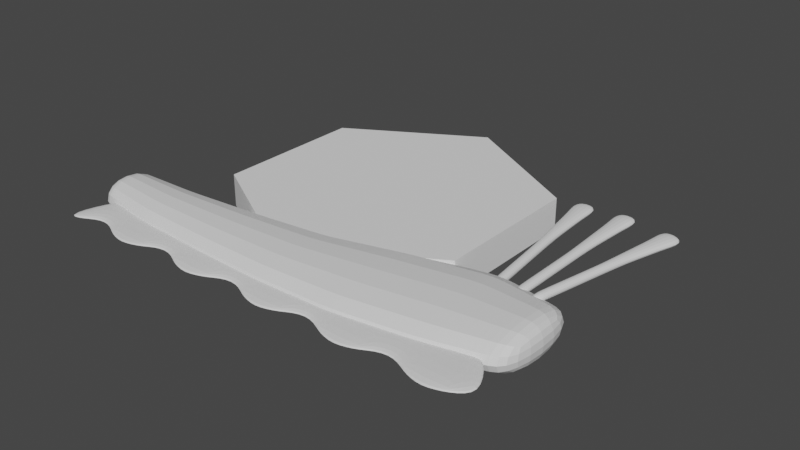 # Source: Snall_Body_Eye.blend  (saved by Blender 3.6.11; exported with 4.5.12 LTS)
import bpy
from mathutils import Matrix  # noqa: F401  (used for matrix-valued properties, if any)

bpy.ops.wm.read_factory_settings(use_empty=True)
scene = bpy.context.scene
scene.name = 'Scene'

# ---- collections
col_collection = bpy.data.collections.new('Collection'); scene.collection.children.link(col_collection)
col_collection_2 = bpy.data.collections.new('Collection 2'); scene.collection.children.link(col_collection_2)

# ---- materials (node trees are filled in below, after node groups)
mat_material = bpy.data.materials.new('Material')
mat_material.alpha_threshold = 0.0
mat_material.use_transparent_shadow = False
mat_material.roughness = 0.5
mat_material.line_color = (0.0, 0.0, 0.0, 1.0)

# ---- material node trees
mat_material.use_nodes = True; mat_material.node_tree.nodes.clear()
_N = mat_material.node_tree.nodes; _L = mat_material.node_tree.links
n0 = _N.new('ShaderNodeOutputMaterial'); n0.name = 'Material Output'; n0.location = (300, 300)
n1 = _N.new('ShaderNodeBsdfPrincipled'); n1.name = 'Principled BSDF'; n1.location = (10, 300)
n1.distribution = 'GGX'
n1.subsurface_method = 'RANDOM_WALK_SKIN'
n1.inputs[3].default_value = 1.45
n1.inputs[27].default_value = (0.0, 0.0, 0.0, 1.0)
n1.inputs[28].default_value = 1.0
_L.new(n1.outputs[0], n0.inputs[0])
n0.is_active_output = True

# ---- world
world_world = bpy.data.worlds.new('World'); scene.world = world_world
world_world.use_nodes = True; world_world.node_tree.nodes.clear()
_N = world_world.node_tree.nodes; _L = world_world.node_tree.links
n0 = _N.new('ShaderNodeOutputWorld'); n0.name = 'World Output'; n0.location = (300, 300)
n1 = _N.new('ShaderNodeBackground'); n1.name = 'Background'; n1.location = (10, 300)
n1.inputs[0].default_value = (0.05088, 0.05088, 0.05088, 1.0)
_L.new(n1.outputs[0], n0.inputs[0])
n0.is_active_output = True
world_world.color = (0.05088, 0.05088, 0.05088)
world_world.use_sun_shadow = False
world_world.sun_shadow_jitter_overblur = 0.0

# ---- meshes
me_plane = bpy.data.meshes.new('Plane')
me_plane.from_pydata([(-0.08282, -1.368, -0.5886), (0.02456, -1.368, -0.5886), (-0.1787, 0.632, -0.5886), (0.1297, 0.632, -0.5886), (-0.1273, 0.382, -0.5886), (-0.1159, 0.132, -0.5886), (-0.1001, -0.118, -0.5886), (-0.08282, -0.368, -0.5886), (-0.08282, -0.618, -0.5886), (-0.08282, -0.868, -0.5886), (-0.08282, -1.118, -0.5886), (0.02456, -1.118, -0.5886), (0.02456, -0.868, -0.5886), (0.02456, -0.618, -0.5886), (0.02456, -0.368, -0.5886), (0.03141, -0.118, -0.5886), (0.05469, 0.132, -0.5886), (0.07066, 0.382, -0.5886), (-0.08282, -1.368, -0.2663), (0.02456, -1.368, -0.2663), (-0.1787, 0.632, -0.2663), (0.1297, 0.632, -0.2663), (-0.1273, 0.382, -0.2663), (-0.1159, 0.132, -0.2663), (-0.1001, -0.118, -0.2663), (-0.08282, -0.368, -0.2663), (-0.08282, -0.618, -0.2663), (-0.08282, -0.868, -0.2663), (-0.08282, -1.118, -0.2663), (0.02456, -1.118, -0.2663), (0.02456, -0.868, -0.2663), (0.02456, -0.618, -0.2663), (0.02456, -0.368, -0.2663), (0.03141, -0.118, -0.2663), (0.05469, 0.132, -0.2663), (0.07066, 0.382, -0.2663)], [], [(4, 2, 3, 17), (0, 10, 11, 1), (10, 9, 12, 11), (9, 8, 13, 12), (8, 7, 14, 13), (7, 6, 15, 14), (6, 5, 16, 15), (5, 4, 17, 16), (22, 35, 21, 20), (18, 19, 29, 28), (28, 29, 30, 27), (27, 30, 31, 26), (26, 31, 32, 25), (25, 32, 33, 24), (24, 33, 34, 23), (23, 34, 35, 22), (13, 14, 32, 31), (6, 7, 25, 24), (10, 0, 18, 28), (14, 15, 33, 32), (7, 8, 26, 25), (0, 1, 19, 18), (15, 16, 34, 33), (8, 9, 27, 26), (17, 3, 21, 35), (16, 17, 35, 34), (9, 10, 28, 27), (3, 2, 20, 21), (1, 11, 29, 19), (2, 4, 22, 20), (11, 12, 30, 29), (4, 5, 23, 22), (12, 13, 31, 30), (5, 6, 24, 23)])
_uv = me_plane.uv_layers.new(name='UVMap')
_uv.uv.foreach_set('vector', [0.0, 0.875, 0.0, 1.0, 1.0, 1.0, 1.0, 0.875, 0.0, 0.0, 0.0, 0.125, 1.0, 0.125, 1.0, 0.0, 0.0, 0.125, 0.0, 0.25, 1.0, 0.25, 1.0, 0.125, 0.0, 0.25, 0.0, 0.375, 1.0, 0.375, 1.0, 0.25, 0.0, 0.375, 0.0, 0.5, 1.0, 0.5, 1.0, 0.375, 0.0, 0.5, 0.0, 0.625, 1.0, 0.625, 1.0, 0.5, 0.0, 0.625, 0.0, 0.75, 1.0, 0.75, 1.0, 0.625, 0.0, 0.75, 0.0, 0.875, 1.0, 0.875, 1.0, 0.75, 0.0, 0.875, 1.0, 0.875, 1.0, 1.0, 0.0, 1.0, 0.0, 0.0, 1.0, 0.0, 1.0, 0.125, 0.0, 0.125, 0.0, 0.125, 1.0, 0.125, 1.0, 0.25, 0.0, 0.25, 0.0, 0.25, 1.0, 0.25, 1.0, 0.375, 0.0, 0.375, 0.0, 0.375, 1.0, 0.375, 1.0, 0.5, 0.0, 0.5, 0.0, 0.5, 1.0, 0.5, 1.0, 0.625, 0.0, 0.625, 0.0, 0.625, 1.0, 0.625, 1.0, 0.75, 0.0, 0.75, 0.0, 0.75, 1.0, 0.75, 1.0, 0.875, 0.0, 0.875, 1.0, 0.375, 1.0, 0.5, 1.0, 0.5, 1.0, 0.375, 0.0, 0.625, 0.0, 0.5, 0.0, 0.5, 0.0, 0.625, 0.0, 0.125, 0.0, 0.0, 0.0, 0.0, 0.0, 0.125, 1.0, 0.5, 1.0, 0.625, 1.0, 0.625, 1.0, 0.5, 0.0, 0.5, 0.0, 0.375, 0.0, 0.375, 0.0, 0.5, 0.0, 0.0, 1.0, 0.0, 1.0, 0.0, 0.0, 0.0, 1.0, 0.625, 1.0, 0.75, 1.0, 0.75, 1.0, 0.625, 0.0, 0.375, 0.0, 0.25, 0.0, 0.25, 0.0, 0.375, 1.0, 0.875, 1.0, 1.0, 1.0, 1.0, 1.0, 0.875, 1.0, 0.75, 1.0, 0.875, 1.0, 0.875, 1.0, 0.75, 0.0, 0.25, 0.0, 0.125, 0.0, 0.125, 0.0, 0.25, 1.0, 1.0, 0.0, 1.0, 0.0, 1.0, 1.0, 1.0, 1.0, 0.0, 1.0, 0.125, 1.0, 0.125, 1.0, 0.0, 0.0, 1.0, 0.0, 0.875, 0.0, 0.875, 0.0, 1.0, 1.0, 0.125, 1.0, 0.25, 1.0, 0.25, 1.0, 0.125, 0.0, 0.875, 0.0, 0.75, 0.0, 0.75, 0.0, 0.875, 1.0, 0.25, 1.0, 0.375, 1.0, 0.375, 1.0, 0.25, 0.0, 0.75, 0.0, 0.625, 0.0, 0.625, 0.0, 0.75])
me_plane.update()
me_plane_005 = bpy.data.meshes.new('Plane.005')
me_plane_005.from_pydata([(-0.08282, -1.368, -0.5886), (0.02456, -1.368, -0.5886), (-0.1787, 0.632, -0.5886), (0.1297, 0.632, -0.5886), (-0.1273, 0.382, -0.5886), (-0.1159, 0.132, -0.5886), (-0.1001, -0.118, -0.5886), (-0.08282, -0.368, -0.5886), (-0.08282, -0.618, -0.5886), (-0.08282, -0.868, -0.5886), (-0.08282, -1.118, -0.5886), (0.02456, -1.118, -0.5886), (0.02456, -0.868, -0.5886), (0.02456, -0.618, -0.5886), (0.02456, -0.368, -0.5886), (0.03141, -0.118, -0.5886), (0.05469, 0.132, -0.5886), (0.07066, 0.382, -0.5886), (-0.08282, -1.368, -0.2663), (0.02456, -1.368, -0.2663), (-0.1787, 0.632, -0.2663), (0.1297, 0.632, -0.2663), (-0.1273, 0.382, -0.2663), (-0.1159, 0.132, -0.2663), (-0.1001, -0.118, -0.2663), (-0.08282, -0.368, -0.2663), (-0.08282, -0.618, -0.2663), (-0.08282, -0.868, -0.2663), (-0.08282, -1.118, -0.2663), (0.02456, -1.118, -0.2663), (0.02456, -0.868, -0.2663), (0.02456, -0.618, -0.2663), (0.02456, -0.368, -0.2663), (0.03141, -0.118, -0.2663), (0.05469, 0.132, -0.2663), (0.07066, 0.382, -0.2663)], [], [(4, 2, 3, 17), (0, 10, 11, 1), (10, 9, 12, 11), (9, 8, 13, 12), (8, 7, 14, 13), (7, 6, 15, 14), (6, 5, 16, 15), (5, 4, 17, 16), (22, 35, 21, 20), (18, 19, 29, 28), (28, 29, 30, 27), (27, 30, 31, 26), (26, 31, 32, 25), (25, 32, 33, 24), (24, 33, 34, 23), (23, 34, 35, 22), (13, 14, 32, 31), (6, 7, 25, 24), (10, 0, 18, 28), (14, 15, 33, 32), (7, 8, 26, 25), (0, 1, 19, 18), (15, 16, 34, 33), (8, 9, 27, 26), (17, 3, 21, 35), (16, 17, 35, 34), (9, 10, 28, 27), (3, 2, 20, 21), (1, 11, 29, 19), (2, 4, 22, 20), (11, 12, 30, 29), (4, 5, 23, 22), (12, 13, 31, 30), (5, 6, 24, 23)])
_uv = me_plane_005.uv_layers.new(name='UVMap')
_uv.uv.foreach_set('vector', [0.0, 0.875, 0.0, 1.0, 1.0, 1.0, 1.0, 0.875, 0.0, 0.0, 0.0, 0.125, 1.0, 0.125, 1.0, 0.0, 0.0, 0.125, 0.0, 0.25, 1.0, 0.25, 1.0, 0.125, 0.0, 0.25, 0.0, 0.375, 1.0, 0.375, 1.0, 0.25, 0.0, 0.375, 0.0, 0.5, 1.0, 0.5, 1.0, 0.375, 0.0, 0.5, 0.0, 0.625, 1.0, 0.625, 1.0, 0.5, 0.0, 0.625, 0.0, 0.75, 1.0, 0.75, 1.0, 0.625, 0.0, 0.75, 0.0, 0.875, 1.0, 0.875, 1.0, 0.75, 0.0, 0.875, 1.0, 0.875, 1.0, 1.0, 0.0, 1.0, 0.0, 0.0, 1.0, 0.0, 1.0, 0.125, 0.0, 0.125, 0.0, 0.125, 1.0, 0.125, 1.0, 0.25, 0.0, 0.25, 0.0, 0.25, 1.0, 0.25, 1.0, 0.375, 0.0, 0.375, 0.0, 0.375, 1.0, 0.375, 1.0, 0.5, 0.0, 0.5, 0.0, 0.5, 1.0, 0.5, 1.0, 0.625, 0.0, 0.625, 0.0, 0.625, 1.0, 0.625, 1.0, 0.75, 0.0, 0.75, 0.0, 0.75, 1.0, 0.75, 1.0, 0.875, 0.0, 0.875, 1.0, 0.375, 1.0, 0.5, 1.0, 0.5, 1.0, 0.375, 0.0, 0.625, 0.0, 0.5, 0.0, 0.5, 0.0, 0.625, 0.0, 0.125, 0.0, 0.0, 0.0, 0.0, 0.0, 0.125, 1.0, 0.5, 1.0, 0.625, 1.0, 0.625, 1.0, 0.5, 0.0, 0.5, 0.0, 0.375, 0.0, 0.375, 0.0, 0.5, 0.0, 0.0, 1.0, 0.0, 1.0, 0.0, 0.0, 0.0, 1.0, 0.625, 1.0, 0.75, 1.0, 0.75, 1.0, 0.625, 0.0, 0.375, 0.0, 0.25, 0.0, 0.25, 0.0, 0.375, 1.0, 0.875, 1.0, 1.0, 1.0, 1.0, 1.0, 0.875, 1.0, 0.75, 1.0, 0.875, 1.0, 0.875, 1.0, 0.75, 0.0, 0.25, 0.0, 0.125, 0.0, 0.125, 0.0, 0.25, 1.0, 1.0, 0.0, 1.0, 0.0, 1.0, 1.0, 1.0, 1.0, 0.0, 1.0, 0.125, 1.0, 0.125, 1.0, 0.0, 0.0, 1.0, 0.0, 0.875, 0.0, 0.875, 0.0, 1.0, 1.0, 0.125, 1.0, 0.25, 1.0, 0.25, 1.0, 0.125, 0.0, 0.875, 0.0, 0.75, 0.0, 0.75, 0.0, 0.875, 1.0, 0.25, 1.0, 0.375, 1.0, 0.375, 1.0, 0.25, 0.0, 0.75, 0.0, 0.625, 0.0, 0.625, 0.0, 0.75])
me_plane_005.update()
me_plane_006 = bpy.data.meshes.new('Plane.006')
me_plane_006.from_pydata([(-0.08282, -1.368, -0.5886), (0.02456, -1.368, -0.5886), (-0.1787, 0.632, -0.5886), (0.1297, 0.632, -0.5886), (-0.1273, 0.382, -0.5886), (-0.1159, 0.132, -0.5886), (-0.1001, -0.118, -0.5886), (-0.08282, -0.368, -0.5886), (-0.08282, -0.618, -0.5886), (-0.08282, -0.868, -0.5886), (-0.08282, -1.118, -0.5886), (0.02456, -1.118, -0.5886), (0.02456, -0.868, -0.5886), (0.02456, -0.618, -0.5886), (0.02456, -0.368, -0.5886), (0.03141, -0.118, -0.5886), (0.05469, 0.132, -0.5886), (0.07066, 0.382, -0.5886), (-0.08282, -1.368, -0.2663), (0.02456, -1.368, -0.2663), (-0.1787, 0.632, -0.2663), (0.1297, 0.632, -0.2663), (-0.1273, 0.382, -0.2663), (-0.1159, 0.132, -0.2663), (-0.1001, -0.118, -0.2663), (-0.08282, -0.368, -0.2663), (-0.08282, -0.618, -0.2663), (-0.08282, -0.868, -0.2663), (-0.08282, -1.118, -0.2663), (0.02456, -1.118, -0.2663), (0.02456, -0.868, -0.2663), (0.02456, -0.618, -0.2663), (0.02456, -0.368, -0.2663), (0.03141, -0.118, -0.2663), (0.05469, 0.132, -0.2663), (0.07066, 0.382, -0.2663)], [], [(4, 2, 3, 17), (0, 10, 11, 1), (10, 9, 12, 11), (9, 8, 13, 12), (8, 7, 14, 13), (7, 6, 15, 14), (6, 5, 16, 15), (5, 4, 17, 16), (22, 35, 21, 20), (18, 19, 29, 28), (28, 29, 30, 27), (27, 30, 31, 26), (26, 31, 32, 25), (25, 32, 33, 24), (24, 33, 34, 23), (23, 34, 35, 22), (13, 14, 32, 31), (6, 7, 25, 24), (10, 0, 18, 28), (14, 15, 33, 32), (7, 8, 26, 25), (0, 1, 19, 18), (15, 16, 34, 33), (8, 9, 27, 26), (17, 3, 21, 35), (16, 17, 35, 34), (9, 10, 28, 27), (3, 2, 20, 21), (1, 11, 29, 19), (2, 4, 22, 20), (11, 12, 30, 29), (4, 5, 23, 22), (12, 13, 31, 30), (5, 6, 24, 23)])
_uv = me_plane_006.uv_layers.new(name='UVMap')
_uv.uv.foreach_set('vector', [0.0, 0.875, 0.0, 1.0, 1.0, 1.0, 1.0, 0.875, 0.0, 0.0, 0.0, 0.125, 1.0, 0.125, 1.0, 0.0, 0.0, 0.125, 0.0, 0.25, 1.0, 0.25, 1.0, 0.125, 0.0, 0.25, 0.0, 0.375, 1.0, 0.375, 1.0, 0.25, 0.0, 0.375, 0.0, 0.5, 1.0, 0.5, 1.0, 0.375, 0.0, 0.5, 0.0, 0.625, 1.0, 0.625, 1.0, 0.5, 0.0, 0.625, 0.0, 0.75, 1.0, 0.75, 1.0, 0.625, 0.0, 0.75, 0.0, 0.875, 1.0, 0.875, 1.0, 0.75, 0.0, 0.875, 1.0, 0.875, 1.0, 1.0, 0.0, 1.0, 0.0, 0.0, 1.0, 0.0, 1.0, 0.125, 0.0, 0.125, 0.0, 0.125, 1.0, 0.125, 1.0, 0.25, 0.0, 0.25, 0.0, 0.25, 1.0, 0.25, 1.0, 0.375, 0.0, 0.375, 0.0, 0.375, 1.0, 0.375, 1.0, 0.5, 0.0, 0.5, 0.0, 0.5, 1.0, 0.5, 1.0, 0.625, 0.0, 0.625, 0.0, 0.625, 1.0, 0.625, 1.0, 0.75, 0.0, 0.75, 0.0, 0.75, 1.0, 0.75, 1.0, 0.875, 0.0, 0.875, 1.0, 0.375, 1.0, 0.5, 1.0, 0.5, 1.0, 0.375, 0.0, 0.625, 0.0, 0.5, 0.0, 0.5, 0.0, 0.625, 0.0, 0.125, 0.0, 0.0, 0.0, 0.0, 0.0, 0.125, 1.0, 0.5, 1.0, 0.625, 1.0, 0.625, 1.0, 0.5, 0.0, 0.5, 0.0, 0.375, 0.0, 0.375, 0.0, 0.5, 0.0, 0.0, 1.0, 0.0, 1.0, 0.0, 0.0, 0.0, 1.0, 0.625, 1.0, 0.75, 1.0, 0.75, 1.0, 0.625, 0.0, 0.375, 0.0, 0.25, 0.0, 0.25, 0.0, 0.375, 1.0, 0.875, 1.0, 1.0, 1.0, 1.0, 1.0, 0.875, 1.0, 0.75, 1.0, 0.875, 1.0, 0.875, 1.0, 0.75, 0.0, 0.25, 0.0, 0.125, 0.0, 0.125, 0.0, 0.25, 1.0, 1.0, 0.0, 1.0, 0.0, 1.0, 1.0, 1.0, 1.0, 0.0, 1.0, 0.125, 1.0, 0.125, 1.0, 0.0, 0.0, 1.0, 0.0, 0.875, 0.0, 0.875, 0.0, 1.0, 1.0, 0.125, 1.0, 0.25, 1.0, 0.25, 1.0, 0.125, 0.0, 0.875, 0.0, 0.75, 0.0, 0.75, 0.0, 0.875, 1.0, 0.25, 1.0, 0.375, 1.0, 0.375, 1.0, 0.25, 0.0, 0.75, 0.0, 0.625, 0.0, 0.625, 0.0, 0.75])
me_plane_006.materials.append(None)
me_plane_006.update()
me_circle_003 = bpy.data.meshes.new('Circle.003')
me_circle_003.from_pydata([(0.0, 32.0, 0.0), (0.0, 32.0, -150.0), (-129.9, 32.0, -75.0), (-129.9, 32.0, 75.0), (1.311e-05, 32.0, 150.0), (129.9, 32.0, 75.0), (129.9, 32.0, -75.0), (0.0, 0.0, 0.0), (0.0, 0.0, -150.0), (-129.9, 0.0, -75.0), (-129.9, 0.0, 75.0), (1.311e-05, 0.0, 150.0), (129.9, 0.0, 75.0), (129.9, 0.0, -75.0)], [], [(0, 1, 2), (0, 2, 3), (0, 3, 4), (0, 4, 5), (0, 5, 6), (0, 6, 1), (7, 9, 8), (7, 10, 9), (7, 11, 10), (7, 12, 11), (7, 13, 12), (7, 8, 13), (2, 1, 8, 9), (3, 2, 9, 10), (4, 3, 10, 11), (5, 4, 11, 12), (6, 5, 12, 13), (1, 6, 13, 8)])
me_circle_003.polygons.foreach_set('use_smooth', [True] * 18)
_k = set([(1, 2), (1, 6), (1, 8), (2, 3), (2, 9), (3, 4), (3, 10), (4, 5), (4, 11), (5, 6), (5, 12), (6, 13), (8, 9), (8, 13), (9, 10), (10, 11), (11, 12), (12, 13)])
me_circle_003.attributes.new('sharp_edge', 'BOOLEAN', 'EDGE').data.foreach_set('value', [ (min(e.vertices), max(e.vertices)) in _k for e in me_circle_003.edges])
_uv = me_circle_003.uv_layers.new(name='UVMap')
_uv.uv.foreach_set('vector', [0.5, 0.5, 0.5, 1.0, 0.06699, 0.75, 0.5, 0.5, 0.06699, 0.75, 0.06699, 0.25, 0.5, 0.5, 0.06699, 0.25, 0.5, 0.0, 0.5, 0.5, 0.5, 0.0, 0.933, 0.25, 0.5, 0.5, 0.933, 0.25, 0.933, 0.75, 0.5, 0.5, 0.933, 0.75, 0.5, 1.0, 0.5, 0.5, 0.06699, 0.75, 0.5, 1.0, 0.5, 0.5, 0.06699, 0.25, 0.06699, 0.75, 0.5, 0.5, 0.5, 0.0, 0.06699, 0.25, 0.5, 0.5, 0.933, 0.25, 0.5, 0.0, 0.5, 0.5, 0.933, 0.75, 0.933, 0.25, 0.5, 0.5, 0.5, 1.0, 0.933, 0.75, 0.06699, 0.75, 0.5, 1.0, 0.5, 1.0, 0.06699, 0.75, 0.06699, 0.25, 0.06699, 0.75, 0.06699, 0.75, 0.06699, 0.25, 0.5, 0.0, 0.06699, 0.25, 0.06699, 0.25, 0.5, 0.0, 0.933, 0.25, 0.5, 0.0, 0.5, 0.0, 0.933, 0.25, 0.933, 0.75, 0.933, 0.25, 0.933, 0.25, 0.933, 0.75, 0.5, 1.0, 0.933, 0.75, 0.933, 0.75, 0.5, 1.0])
me_circle_003.update()
me_circle_003.normals_split_custom_set([tuple(v) for v in zip(*[iter([0.0, 1.0, 0.0, 0.0, 1.0, 0.0, 0.0, 1.0, 0.0, 0.0, 1.0, 0.0, 0.0, 1.0, 0.0, 0.0, 1.0, 0.0, 0.0, 1.0, 0.0, 0.0, 1.0, 0.0, 0.0, 1.0, 0.0, 0.0, 1.0, 0.0, 0.0, 1.0, 0.0, 0.0, 1.0, 0.0, 0.0, 1.0, 0.0, 0.0, 1.0, 0.0, 0.0, 1.0, 0.0, 0.0, 1.0, 0.0, 0.0, 1.0, 0.0, 0.0, 1.0, 0.0, 0.0, -1.0, 0.0, 0.0, -1.0, 0.0, 0.0, -1.0, 0.0, 0.0, -1.0, 0.0, 0.0, -1.0, 0.0, 0.0, -1.0, 0.0, 0.0, -1.0, 0.0, 0.0, -1.0, 0.0, 0.0, -1.0, 0.0, 0.0, -1.0, 0.0, 0.0, -1.0, 0.0, 0.0, -1.0, 0.0, 0.0, -1.0, 0.0, 0.0, -1.0, 0.0, 0.0, -1.0, 0.0, 0.0, -1.0, 0.0, 0.0, -1.0, 0.0, 0.0, -1.0, 0.0, -0.5, 0.0, -0.866, -0.5, 0.0, -0.866, -0.5, 0.0, -0.866, -0.5, 0.0, -0.866, -1.0, 0.0, 1.017e-07, -1.0, 0.0, 1.017e-07, -1.0, 0.0, 1.017e-07, -1.0, 0.0, 1.017e-07, -0.5, 0.0, 0.866, -0.5, 0.0, 0.866, -0.5, 0.0, 0.866, -0.5, 0.0, 0.866, 0.5, 0.0, 0.866, 0.5, 0.0, 0.866, 0.5, 0.0, 0.866, 0.5, 0.0, 0.866, 1.0, 0.0, 0.0, 1.0, 0.0, 0.0, 1.0, 0.0, 0.0, 1.0, 0.0, 0.0, 0.5, 0.0, -0.866, 0.5, 0.0, -0.866, 0.5, 0.0, -0.866, 0.5, 0.0, -0.866])] * 3)])
me_plane_003 = bpy.data.meshes.new('Plane.003')
me_plane_003.from_pydata([(-1.0, -1.0, 0.0), (1.0, -0.6428, 0.0), (-0.9178, 0.0778, 0.0), (0.8936, 0.0778, 0.0), (-0.8182, -0.6428, 0.0), (-0.6364, -1.0, 0.0), (-0.4545, -0.6428, 0.0), (-0.2727, -1.0, 0.0), (-0.09091, -0.6428, 0.0), (0.09091, -1.0, 0.0), (0.2727, -0.6428, 0.0), (0.4545, -1.0, 0.0), (0.6364, -0.6428, 0.0), (0.8182, -1.0, 0.0), (0.8182, 0.0778, 0.0), (0.6364, 0.0778, 0.0), (0.4545, 0.0778, 0.0), (0.2727, 0.0778, 0.0), (0.09091, 0.0778, 0.0), (-0.09091, 0.0778, 0.0), (-0.2727, 0.0778, 0.0), (-0.4545, 0.0778, 0.0), (-0.6364, 0.0778, 0.0), (-0.8182, 0.0778, 0.0), (0.9091, -0.8214, 0.0), (-0.9091, -0.8214, 0.0), (-0.7273, -0.8214, 0.0), (-0.5455, -0.8214, 0.0), (-0.3636, -0.8214, 0.0), (-0.1818, -0.8214, 0.0), (2.235e-08, -0.8214, 0.0), (0.1818, -0.8214, 0.0), (0.3636, -0.8214, 0.0), (0.5455, -0.8214, 0.0), (0.7273, -0.8214, 0.0), (-1.0, -1.0, 0.1653), (1.0, -0.6428, 0.1653), (-0.9178, 0.0778, 0.1653), (0.8936, 0.0778, 0.1653), (-0.8182, -0.6428, 0.1653), (-0.6364, -1.0, 0.1653), (-0.4545, -0.6428, 0.1653), (-0.2727, -1.0, 0.1653), (-0.09091, -0.6428, 0.1653), (0.09091, -1.0, 0.1653), (0.2727, -0.6428, 0.1653), (0.4545, -1.0, 0.1653), (0.6364, -0.6428, 0.1653), (0.8182, -1.0, 0.1653), (0.8182, 0.0778, 0.1653), (0.6364, 0.0778, 0.1653), (0.4545, 0.0778, 0.1653), (0.2727, 0.0778, 0.1653), (0.09091, 0.0778, 0.1653), (-0.09091, 0.0778, 0.1653), (-0.2727, 0.0778, 0.1653), (-0.4545, 0.0778, 0.1653), (-0.6364, 0.0778, 0.1653), (-0.8182, 0.0778, 0.1653), (0.9091, -0.8214, 0.1653), (-0.9091, -0.8214, 0.1653), (-0.7273, -0.8214, 0.1653), (-0.5455, -0.8214, 0.1653), (-0.3636, -0.8214, 0.1653), (-0.1818, -0.8214, 0.1653), (2.235e-08, -0.8214, 0.1653), (0.1818, -0.8214, 0.1653), (0.3636, -0.8214, 0.1653), (0.5455, -0.8214, 0.1653), (0.7273, -0.8214, 0.1653)], [], [(13, 14, 3, 1, 24), (0, 2, 23, 4, 25), (4, 23, 22, 5, 26), (5, 22, 21, 6, 27), (6, 21, 20, 7, 28), (7, 20, 19, 8, 29), (8, 19, 18, 9, 30), (9, 18, 17, 10, 31), (10, 17, 16, 11, 32), (11, 16, 15, 12, 33), (12, 15, 14, 13, 34), (48, 59, 36, 38, 49), (35, 60, 39, 58, 37), (39, 61, 40, 57, 58), (40, 62, 41, 56, 57), (41, 63, 42, 55, 56), (42, 64, 43, 54, 55), (43, 65, 44, 53, 54), (44, 66, 45, 52, 53), (45, 67, 46, 51, 52), (46, 68, 47, 50, 51), (47, 69, 48, 49, 50), (32, 11, 46, 67), (6, 28, 63, 41), (33, 12, 47, 68), (7, 29, 64, 42), (34, 13, 48, 69), (8, 30, 65, 43), (2, 0, 35, 37), (3, 14, 49, 38), (9, 31, 66, 44), (24, 1, 36, 59), (14, 15, 50, 49), (10, 32, 67, 45), (1, 3, 38, 36), (15, 16, 51, 50), (11, 33, 68, 46), (23, 2, 37, 58), (16, 17, 52, 51), (12, 34, 69, 47), (25, 4, 39, 60), (17, 18, 53, 52), (26, 5, 40, 61), (18, 19, 54, 53), (27, 6, 41, 62), (19, 20, 55, 54), (28, 7, 42, 63), (13, 24, 59, 48), (20, 21, 56, 55), (29, 8, 43, 64), (0, 25, 60, 35), (21, 22, 57, 56), (30, 9, 44, 65), (4, 26, 61, 39), (22, 23, 58, 57), (31, 10, 45, 66), (5, 27, 62, 40)])
_uv = me_plane_003.uv_layers.new(name='UVMap')
_uv.uv.foreach_set('vector', [0.4974, 0.6903, 0.651, 0.6903, 0.651, 0.7011, 0.5483, 0.7162, 0.5229, 0.7033, 0.4974, 0.4312, 0.651, 0.4429, 0.651, 0.4571, 0.5483, 0.4571, 0.5229, 0.4442, 0.5483, 0.4571, 0.651, 0.4571, 0.651, 0.483, 0.4974, 0.483, 0.5229, 0.4701, 0.4974, 0.483, 0.651, 0.483, 0.651, 0.5089, 0.5483, 0.5089, 0.5229, 0.496, 0.5483, 0.5089, 0.651, 0.5089, 0.651, 0.5349, 0.4974, 0.5349, 0.5229, 0.5219, 0.4974, 0.5349, 0.651, 0.5349, 0.651, 0.5608, 0.5483, 0.5608, 0.5229, 0.5478, 0.5483, 0.5608, 0.651, 0.5608, 0.651, 0.5867, 0.4974, 0.5867, 0.5229, 0.5737, 0.4974, 0.5867, 0.651, 0.5867, 0.651, 0.6126, 0.5483, 0.6126, 0.5229, 0.5996, 0.5483, 0.6126, 0.651, 0.6126, 0.651, 0.6385, 0.4974, 0.6385, 0.5229, 0.6255, 0.4974, 0.6385, 0.651, 0.6385, 0.651, 0.6644, 0.5483, 0.6644, 0.5229, 0.6515, 0.5483, 0.6644, 0.651, 0.6644, 0.651, 0.6903, 0.4974, 0.6903, 0.5229, 0.6774, 0.7073, 0.4571, 0.7327, 0.4442, 0.7582, 0.4312, 0.8609, 0.4464, 0.8609, 0.4571, 0.7073, 0.7162, 0.7327, 0.7033, 0.7582, 0.6903, 0.8609, 0.6903, 0.8609, 0.7045, 0.7582, 0.6903, 0.7327, 0.6774, 0.7073, 0.6644, 0.8609, 0.6644, 0.8609, 0.6903, 0.7073, 0.6644, 0.7327, 0.6515, 0.7582, 0.6385, 0.8609, 0.6385, 0.8609, 0.6644, 0.7582, 0.6385, 0.7327, 0.6255, 0.7073, 0.6126, 0.8609, 0.6126, 0.8609, 0.6385, 0.7073, 0.6126, 0.7327, 0.5996, 0.7582, 0.5867, 0.8609, 0.5867, 0.8609, 0.6126, 0.7582, 0.5867, 0.7327, 0.5737, 0.7073, 0.5608, 0.8609, 0.5608, 0.8609, 0.5867, 0.7073, 0.5608, 0.7327, 0.5478, 0.7582, 0.5349, 0.8609, 0.5349, 0.8609, 0.5608, 0.7582, 0.5349, 0.7327, 0.5219, 0.7073, 0.5089, 0.8609, 0.5089, 0.8609, 0.5349, 0.7073, 0.5089, 0.7327, 0.496, 0.7582, 0.483, 0.8609, 0.483, 0.8609, 0.5089, 0.7582, 0.483, 0.7327, 0.4701, 0.7073, 0.4571, 0.8609, 0.4571, 0.8609, 0.483, 0.1315, 0.8285, 0.1315, 0.8551, 0.1079, 0.8551, 0.1079, 0.8285, 0.8828, 0.7725, 0.8828, 0.799, 0.8593, 0.799, 0.8593, 0.7725, 0.803, 0.8009, 0.803, 0.8294, 0.7795, 0.8294, 0.7795, 0.8009, 0.2863, 0.7725, 0.2863, 0.8009, 0.2628, 0.8009, 0.2628, 0.7725, 0.8828, 0.9084, 0.8828, 0.9349, 0.8593, 0.9349, 0.8593, 0.9084, 0.803, 0.8857, 0.803, 0.9122, 0.7795, 0.9122, 0.7795, 0.8857, 0.7372, 0.2353, 0.7372, 0.3363, 0.7137, 0.3363, 0.7137, 0.2353, 0.7372, 0.02812, 0.7372, 0.03674, 0.7137, 0.03674, 0.7137, 0.02812, 0.7233, 0.7725, 0.7233, 0.8009, 0.6997, 0.8009, 0.6997, 0.7725, 0.6435, 0.8009, 0.6435, 0.8294, 0.6199, 0.8294, 0.6199, 0.8009, 0.7372, 0.03674, 0.7372, 0.05754, 0.7137, 0.05754, 0.7137, 0.03674, 0.1315, 0.802, 0.1315, 0.8285, 0.1079, 0.8285, 0.1079, 0.802, 0.6435, 0.8294, 0.6435, 0.9183, 0.6199, 0.9183, 0.6199, 0.8294, 0.7372, 0.05754, 0.7372, 0.07833, 0.7137, 0.07833, 0.7137, 0.05754, 0.803, 0.7725, 0.803, 0.8009, 0.7795, 0.8009, 0.7795, 0.7725, 0.7372, 0.2239, 0.7372, 0.2353, 0.7137, 0.2353, 0.7137, 0.2239, 0.7372, 0.07833, 0.7372, 0.09913, 0.7137, 0.09913, 0.7137, 0.07833, 0.8828, 0.8818, 0.8828, 0.9084, 0.8593, 0.9084, 0.8593, 0.8818, 0.3661, 0.8009, 0.3661, 0.8294, 0.3426, 0.8294, 0.3426, 0.8009, 0.7372, 0.09913, 0.7372, 0.1199, 0.7137, 0.1199, 0.7137, 0.09913, 0.7233, 0.9122, 0.7233, 0.9388, 0.6997, 0.9388, 0.6997, 0.9122, 0.7372, 0.1199, 0.7372, 0.1407, 0.7137, 0.1407, 0.7137, 0.1199, 0.05167, 0.8304, 0.05167, 0.8589, 0.02812, 0.8589, 0.02812, 0.8304, 0.7372, 0.1407, 0.7372, 0.1615, 0.7137, 0.1615, 0.7137, 0.1407, 0.8828, 0.799, 0.8828, 0.8256, 0.8593, 0.8256, 0.8593, 0.799, 0.6435, 0.7725, 0.6435, 0.8009, 0.6199, 0.8009, 0.6199, 0.7725, 0.7372, 0.1615, 0.7372, 0.1823, 0.7137, 0.1823, 0.7137, 0.1615, 0.2863, 0.8009, 0.2863, 0.8294, 0.2628, 0.8294, 0.2628, 0.8009, 0.3661, 0.7725, 0.3661, 0.8009, 0.3426, 0.8009, 0.3426, 0.7725, 0.7372, 0.1823, 0.7372, 0.2031, 0.7137, 0.2031, 0.7137, 0.1823, 0.803, 0.9122, 0.803, 0.9388, 0.7795, 0.9388, 0.7795, 0.9122, 0.7233, 0.8857, 0.7233, 0.9122, 0.6997, 0.9122, 0.6997, 0.8857, 0.7372, 0.2031, 0.7372, 0.2239, 0.7137, 0.2239, 0.7137, 0.2031, 0.7233, 0.8009, 0.7233, 0.8294, 0.6997, 0.8294, 0.6997, 0.8009, 0.05167, 0.802, 0.05167, 0.8304, 0.02812, 0.8304, 0.02812, 0.802])
me_plane_003.materials.append(mat_material)
me_plane_003.use_paint_bone_selection = False
me_plane_003.use_paint_mask_vertex = True
me_plane_003.update()
me_plane_001 = bpy.data.meshes.new('Plane.001')
me_plane_001.from_pydata([(1.021, 1.53, -0.624), (1.021, -0.01736, -0.624), (-0.9897, 0.7535, -0.624), (-0.9897, -0.1767, -0.624), (0.6859, 1.852, -0.624), (0.3508, 1.585, -0.624), (0.01566, 1.175, -0.624), (-0.3195, 0.9822, -0.624), (-0.6546, 0.8311, -0.624), (-0.6546, -0.4107, -0.624), (-0.3195, -0.5146, -0.624), (0.01566, -0.5822, -0.624), (0.3508, -0.5822, -0.624), (0.6859, -0.3953, -0.624), (-0.9897, 0.7535, 0.628), (-0.9897, -0.1767, 0.628), (-0.6546, 0.8311, 0.628), (0.6859, -0.3953, 0.628), (1.021, -0.01736, 0.628), (1.021, 1.53, 0.628), (0.6859, 1.852, 0.628), (0.3508, 1.585, 0.628), (0.01566, 1.175, 0.628), (-0.3195, 0.9822, 0.628), (-0.6546, -0.4107, 0.628), (-0.3195, -0.5146, 0.628), (0.01566, -0.5822, 0.628), (0.3508, -0.5822, 0.628), (-0.4312, 0.9318, -0.624), (-0.5429, 0.8815, -0.624), (-0.5429, -0.4453, -0.624), (-0.4312, -0.48, -0.624), (-0.4312, 0.9318, 0.628), (-0.5429, 0.8815, 0.628), (-0.5429, -0.4453, 0.628), (-0.4312, -0.48, 0.628), (-0.7384, 0.8117, -0.624), (-0.8221, 0.7923, -0.624), (-0.9059, 0.7729, -0.624), (-0.9059, -0.2352, -0.624), (-0.8221, -0.2937, -0.624), (-0.7384, -0.3522, -0.624), (-0.7384, 0.8117, 0.628), (-0.8221, 0.7923, 0.628), (-0.9059, 0.7729, 0.628), (-0.9059, -0.2352, 0.628), (-0.8221, -0.2937, 0.628), (-0.7384, -0.3522, 0.628), (-0.06812, 1.127, -0.624), (-0.1519, 1.079, -0.624), (-0.2357, 1.03, -0.624), (-0.2357, -0.5315, -0.624), (-0.1519, -0.5484, -0.624), (-0.06812, -0.5653, -0.624), (-0.06812, 1.127, 0.628), (-0.1519, 1.079, 0.628), (-0.2357, 1.03, 0.628), (-0.2357, -0.5315, 0.628), (-0.1519, -0.5484, 0.628), (-0.06812, -0.5653, 0.628), (0.267, 1.483, -0.624), (0.1832, 1.38, -0.624), (0.09944, 1.278, -0.624), (0.09944, -0.5822, -0.624), (0.1832, -0.5822, -0.624), (0.267, -0.5822, -0.624), (0.267, 1.483, 0.628), (0.1832, 1.38, 0.628), (0.09944, 1.278, 0.628), (0.09944, -0.5822, 0.628), (0.1832, -0.5822, 0.628), (0.267, -0.5822, 0.628), (0.6021, 1.785, -0.624), (0.5183, 1.718, -0.624), (0.4346, 1.652, -0.624), (0.4346, -0.5355, -0.624), (0.5183, -0.4887, -0.624), (0.6021, -0.442, -0.624), (0.6021, 1.785, 0.628), (0.5183, 1.718, 0.628), (0.4346, 1.652, 0.628), (0.4346, -0.5355, 0.628), (0.5183, -0.4887, 0.628), (0.6021, -0.442, 0.628), (0.7976, -0.2693, -0.624), (0.9093, -0.1433, -0.624), (0.9093, 1.637, -0.624), (0.7976, 1.744, -0.624), (0.7976, -0.2693, 0.628), (0.9093, -0.1433, 0.628), (0.9093, 1.637, 0.628), (0.7976, 1.744, 0.628)], [], [(86, 0, 1, 85), (36, 8, 9, 41), (28, 7, 10, 31), (48, 6, 11, 53), (60, 5, 12, 65), (72, 4, 13, 77), (91, 88, 89, 90), (20, 17, 88, 91), (79, 82, 83, 78), (80, 81, 82, 79), (21, 27, 81, 80), (67, 70, 71, 66), (0, 19, 18, 1), (51, 57, 25, 10), (86, 90, 19, 0), (63, 69, 26, 11), (72, 78, 20, 4), (75, 81, 27, 12), (60, 66, 21, 5), (48, 54, 22, 6), (3, 15, 14, 2), (28, 32, 23, 7), (36, 42, 16, 8), (39, 45, 15, 3), (84, 88, 17, 13), (30, 34, 24, 9), (10, 25, 35, 31), (31, 35, 34, 30), (8, 16, 33, 29), (29, 33, 32, 28), (68, 69, 70, 67), (22, 26, 69, 68), (8, 29, 30, 9), (29, 28, 31, 30), (9, 24, 47, 41), (41, 47, 46, 40), (40, 46, 45, 39), (2, 14, 44, 38), (38, 44, 43, 37), (37, 43, 42, 36), (55, 58, 59, 54), (56, 57, 58, 55), (23, 25, 57, 56), (2, 38, 39, 3), (38, 37, 40, 39), (37, 36, 41, 40), (7, 23, 56, 50), (50, 56, 55, 49), (49, 55, 54, 48), (11, 26, 59, 53), (53, 59, 58, 52), (52, 58, 57, 51), (43, 46, 47, 42), (44, 45, 46, 43), (14, 15, 45, 44), (7, 50, 51, 10), (50, 49, 52, 51), (49, 48, 53, 52), (6, 22, 68, 62), (62, 68, 67, 61), (61, 67, 66, 60), (12, 27, 71, 65), (65, 71, 70, 64), (64, 70, 69, 63), (33, 34, 35, 32), (16, 24, 34, 33), (78, 83, 17, 20), (6, 62, 63, 11), (62, 61, 64, 63), (61, 60, 65, 64), (13, 17, 83, 77), (77, 83, 82, 76), (76, 82, 81, 75), (5, 21, 80, 74), (74, 80, 79, 73), (73, 79, 78, 72), (66, 71, 27, 21), (54, 59, 26, 22), (32, 35, 25, 23), (5, 74, 75, 12), (74, 73, 76, 75), (73, 72, 77, 76), (1, 18, 89, 85), (85, 89, 88, 84), (4, 20, 91, 87), (87, 91, 90, 86), (42, 47, 24, 16), (90, 89, 18, 19), (4, 87, 84, 13), (87, 86, 85, 84)])
_uv = me_plane_001.uv_layers.new(name='UVMap')
_uv.uv.foreach_set('vector', [0.04404, 0.3444, 0.02812, 0.3291, 0.02812, 0.1086, 0.04404, 0.09066, 0.2788, 0.2268, 0.2669, 0.2295, 0.2669, 0.05256, 0.2788, 0.0609, 0.2351, 0.2439, 0.2191, 0.2511, 0.2191, 0.03775, 0.2351, 0.04268, 0.1833, 0.2717, 0.1714, 0.2786, 0.1714, 0.02812, 0.1833, 0.03052, 0.1356, 0.3224, 0.1236, 0.337, 0.1236, 0.02812, 0.1356, 0.02812, 0.08781, 0.3655, 0.07587, 0.375, 0.07587, 0.05476, 0.08781, 0.0481, 0.6256, 0.3597, 0.6256, 0.07271, 0.6415, 0.09066, 0.6415, 0.3444, 0.6097, 0.375, 0.6097, 0.05476, 0.6256, 0.07271, 0.6256, 0.3597, 0.5858, 0.356, 0.5858, 0.04144, 0.5977, 0.0481, 0.5977, 0.3655, 0.5739, 0.3465, 0.5739, 0.03478, 0.5858, 0.04144, 0.5858, 0.356, 0.5619, 0.337, 0.5619, 0.02812, 0.5739, 0.03478, 0.5739, 0.3465, 0.538, 0.3078, 0.538, 0.02812, 0.55, 0.02812, 0.55, 0.3224, 0.2065, 0.7457, 0.02812, 0.7457, 0.02812, 0.5423, 0.2065, 0.5423, 0.9719, 0.2298, 0.7935, 0.2298, 0.7935, 0.2193, 0.9719, 0.2193, 0.5416, 0.9509, 0.5416, 0.7725, 0.5637, 0.7725, 0.5637, 0.9509, 0.9719, 0.2704, 0.7935, 0.2704, 0.7935, 0.2615, 0.9719, 0.2615, 0.4412, 0.4465, 0.2628, 0.4465, 0.2628, 0.4312, 0.4412, 0.4312, 0.2065, 0.442, 0.02812, 0.442, 0.02812, 0.4312, 0.2065, 0.4312, 0.4412, 0.5105, 0.2628, 0.5105, 0.2628, 0.4922, 0.4412, 0.4922, 0.4412, 0.5791, 0.2628, 0.5791, 0.2628, 0.5654, 0.4412, 0.5654, 0.9719, 0.1158, 0.7935, 0.1158, 0.7935, 0.02812, 0.9719, 0.02812, 0.4412, 0.6372, 0.2628, 0.6372, 0.2628, 0.6201, 0.4412, 0.6201, 0.4412, 0.6825, 0.2628, 0.6825, 0.2628, 0.6713, 0.4412, 0.6713, 0.9719, 0.1303, 0.7935, 0.1303, 0.7935, 0.1158, 0.9719, 0.1158, 0.2065, 0.4969, 0.02812, 0.4969, 0.02812, 0.4742, 0.2065, 0.4742, 0.9719, 0.1889, 0.7935, 0.1889, 0.7935, 0.1737, 0.9719, 0.1737, 0.9719, 0.2193, 0.7935, 0.2193, 0.7935, 0.2041, 0.9719, 0.2041, 0.9719, 0.2041, 0.7935, 0.2041, 0.7935, 0.1889, 0.9719, 0.1889, 0.4412, 0.6713, 0.2628, 0.6713, 0.2628, 0.6542, 0.4412, 0.6542, 0.4412, 0.6542, 0.2628, 0.6542, 0.2628, 0.6372, 0.4412, 0.6372, 0.5261, 0.2932, 0.5261, 0.02812, 0.538, 0.02812, 0.538, 0.3078, 0.5142, 0.2786, 0.5142, 0.02812, 0.5261, 0.02812, 0.5261, 0.2932, 0.2669, 0.2295, 0.251, 0.2367, 0.251, 0.04762, 0.2669, 0.05256, 0.251, 0.2367, 0.2351, 0.2439, 0.2351, 0.04268, 0.251, 0.04762, 0.9719, 0.1737, 0.7935, 0.1737, 0.7935, 0.1592, 0.9719, 0.1592, 0.9719, 0.1592, 0.7935, 0.1592, 0.7935, 0.1447, 0.9719, 0.1447, 0.9719, 0.1447, 0.7935, 0.1447, 0.7935, 0.1303, 0.9719, 0.1303, 0.4412, 0.7162, 0.2628, 0.7162, 0.2628, 0.705, 0.4412, 0.705, 0.4412, 0.705, 0.2628, 0.705, 0.2628, 0.6938, 0.4412, 0.6938, 0.4412, 0.6938, 0.2628, 0.6938, 0.2628, 0.6825, 0.4412, 0.6825, 0.4903, 0.2648, 0.4903, 0.03293, 0.5022, 0.03052, 0.5022, 0.2717, 0.4783, 0.2579, 0.4783, 0.03534, 0.4903, 0.03293, 0.4903, 0.2648, 0.4664, 0.2511, 0.4664, 0.03775, 0.4783, 0.03534, 0.4783, 0.2579, 0.3147, 0.2185, 0.3027, 0.2212, 0.3027, 0.07757, 0.3147, 0.08591, 0.3027, 0.2212, 0.2908, 0.224, 0.2908, 0.06923, 0.3027, 0.07757, 0.2908, 0.224, 0.2788, 0.2268, 0.2788, 0.0609, 0.2908, 0.06923, 0.4412, 0.6201, 0.2628, 0.6201, 0.2628, 0.6064, 0.4412, 0.6064, 0.4412, 0.6064, 0.2628, 0.6064, 0.2628, 0.5928, 0.4412, 0.5928, 0.4412, 0.5928, 0.2628, 0.5928, 0.2628, 0.5791, 0.4412, 0.5791, 0.9719, 0.2615, 0.7935, 0.2615, 0.7935, 0.2509, 0.9719, 0.2509, 0.9719, 0.2509, 0.7935, 0.2509, 0.7935, 0.2404, 0.9719, 0.2404, 0.9719, 0.2404, 0.7935, 0.2404, 0.7935, 0.2298, 0.9719, 0.2298, 0.3948, 0.224, 0.3948, 0.06923, 0.4067, 0.0609, 0.4067, 0.2268, 0.3828, 0.2212, 0.3828, 0.07757, 0.3948, 0.06923, 0.3948, 0.224, 0.3709, 0.2185, 0.3709, 0.08591, 0.3828, 0.07757, 0.3828, 0.2212, 0.2191, 0.2511, 0.2072, 0.2579, 0.2072, 0.03534, 0.2191, 0.03775, 0.2072, 0.2579, 0.1953, 0.2648, 0.1953, 0.03293, 0.2072, 0.03534, 0.1953, 0.2648, 0.1833, 0.2717, 0.1833, 0.03052, 0.1953, 0.03293, 0.4412, 0.5654, 0.2628, 0.5654, 0.2628, 0.5471, 0.4412, 0.5471, 0.4412, 0.5471, 0.2628, 0.5471, 0.2628, 0.5288, 0.4412, 0.5288, 0.4412, 0.5288, 0.2628, 0.5288, 0.2628, 0.5105, 0.4412, 0.5105, 0.9719, 0.2973, 0.7935, 0.2973, 0.7935, 0.2883, 0.9719, 0.2883, 0.9719, 0.2883, 0.7935, 0.2883, 0.7935, 0.2794, 0.9719, 0.2794, 0.9719, 0.2794, 0.7935, 0.2794, 0.7935, 0.2704, 0.9719, 0.2704, 0.4346, 0.2367, 0.4346, 0.04762, 0.4505, 0.04268, 0.4505, 0.2439, 0.4187, 0.2295, 0.4187, 0.05256, 0.4346, 0.04762, 0.4346, 0.2367, 0.5977, 0.3655, 0.5977, 0.0481, 0.6097, 0.05476, 0.6097, 0.375, 0.1714, 0.2786, 0.1594, 0.2932, 0.1594, 0.02812, 0.1714, 0.02812, 0.1594, 0.2932, 0.1475, 0.3078, 0.1475, 0.02812, 0.1594, 0.02812, 0.1475, 0.3078, 0.1356, 0.3224, 0.1356, 0.02812, 0.1475, 0.02812, 0.2065, 0.4742, 0.02812, 0.4742, 0.02812, 0.4635, 0.2065, 0.4635, 0.2065, 0.4635, 0.02812, 0.4635, 0.02812, 0.4527, 0.2065, 0.4527, 0.2065, 0.4527, 0.02812, 0.4527, 0.02812, 0.442, 0.2065, 0.442, 0.4412, 0.4922, 0.2628, 0.4922, 0.2628, 0.477, 0.4412, 0.477, 0.4412, 0.477, 0.2628, 0.477, 0.2628, 0.4617, 0.4412, 0.4617, 0.4412, 0.4617, 0.2628, 0.4617, 0.2628, 0.4465, 0.4412, 0.4465, 0.55, 0.3224, 0.55, 0.02812, 0.5619, 0.02812, 0.5619, 0.337, 0.5022, 0.2717, 0.5022, 0.03052, 0.5142, 0.02812, 0.5142, 0.2786, 0.4505, 0.2439, 0.4505, 0.04268, 0.4664, 0.03775, 0.4664, 0.2511, 0.1236, 0.337, 0.1117, 0.3465, 0.1117, 0.03478, 0.1236, 0.02812, 0.1117, 0.3465, 0.09975, 0.356, 0.09975, 0.04144, 0.1117, 0.03478, 0.09975, 0.356, 0.08781, 0.3655, 0.08781, 0.0481, 0.09975, 0.04144, 0.2065, 0.5423, 0.02812, 0.5423, 0.02812, 0.5196, 0.2065, 0.5196, 0.2065, 0.5196, 0.02812, 0.5196, 0.02812, 0.4969, 0.2065, 0.4969, 0.4974, 0.9509, 0.4974, 0.7725, 0.5195, 0.7725, 0.5195, 0.9509, 0.5195, 0.9509, 0.5195, 0.7725, 0.5416, 0.7725, 0.5416, 0.9509, 0.4067, 0.2268, 0.4067, 0.0609, 0.4187, 0.05256, 0.4187, 0.2295, 0.6415, 0.3444, 0.6415, 0.09066, 0.6574, 0.1086, 0.6574, 0.3291, 0.07587, 0.375, 0.05996, 0.3597, 0.05996, 0.07271, 0.07587, 0.05476, 0.05996, 0.3597, 0.04404, 0.3444, 0.04404, 0.09066, 0.05996, 0.07271])
me_plane_001.materials.append(mat_material)
me_plane_001.update()
arm_armature_001 = bpy.data.armatures.new('Armature.001')  # bones are not reproduced
arm_armature_004 = bpy.data.armatures.new('Armature.004')  # bones are not reproduced
arm_armature_005 = bpy.data.armatures.new('Armature.005')  # bones are not reproduced
arm_armature_002 = bpy.data.armatures.new('Armature.002')  # bones are not reproduced
arm_armature = bpy.data.armatures.new('Armature')  # bones are not reproduced

# ---- objects
ob_eye_001 = bpy.data.objects.new('Eye.001', arm_armature_001)
ob_eye = bpy.data.objects.new('Eye', me_plane)
ob_eye_002 = bpy.data.objects.new('Eye.002', arm_armature_004)
ob_eye_003 = bpy.data.objects.new('Eye.003', me_plane_005)
ob_eye_004 = bpy.data.objects.new('Eye.004', arm_armature_005)
ob_eye_005 = bpy.data.objects.new('Eye.005', me_plane_006)
ob_snall = bpy.data.objects.new('Snall', me_circle_003)
ob_bodyamature = bpy.data.objects.new('BodyAmature', arm_armature_002)
ob_snallfoot_001 = bpy.data.objects.new('SnallFoot.001', me_plane_003)
ob_plane_001 = bpy.data.objects.new('Plane.001', me_plane_001)
ob_snallfoot = bpy.data.objects.new('SnallFoot', arm_armature)

# ---- transforms, parenting, visibility, modifiers, constraints
ob_eye_001.location = (1.439, 0.7631, 0.0)
ob_eye_001.rotation_euler = (-1.53, -0.0, 0.1171)
ob_eye_001.show_in_front = True
ob_eye.parent = ob_eye_001
ob_eye.matrix_parent_inverse = Matrix(((1.0, -0.0, 0.0, 0.0), (-0.0, 0.04066, -0.9992, 0.0), (0.0, 0.9992, 0.04066, -0.0), (-0.0, 0.0, -0.0, 1.0)))
ob_eye.location = (0.04035, 1.206, 0.1616)
ob_eye.rotation_euler = (0.001178, -0.0165, -0.005478)
ob_eye.scale = (1.0, 0.91, 0.29)
_vg = ob_eye.vertex_groups.new(name='Eye001Bone')
for _i, _w in zip([0, 1, 7, 8, 9, 10, 11, 12, 13, 14, 18, 19, 25, 26, 27, 28, 29, 30, 31, 32], [1.0, 1.0, 0.1824, 0.9846, 0.9987, 1.0, 0.9998, 0.9975, 0.9842, 0.1821, 1.0, 1.0, 0.5275, 0.9845, 0.9997, 1.0, 1.0, 0.9999, 0.997, 0.5631]): _vg.add([_i], _w, 'REPLACE')
_vg = ob_eye.vertex_groups.new(name='Eye001Bone.001')
for _i, _w in zip([4, 5, 6, 7, 8, 9, 10, 11, 12, 13, 14, 15, 16, 17, 18, 19, 22, 23, 24, 25, 26, 27, 28, 29, 30, 31, 32, 33, 34, 35], [0.03126, 0.8925, 0.9985, 0.9998, 1.0, 0.9841, 0.0922, 0.09724, 0.9892, 1.0, 0.9997, 0.9986, 0.8958, 0.03075, 0.004686, 0.002591, 0.01683, 0.8849, 0.9997, 0.9999, 0.9942, 0.9996, 0.827, 0.7476, 0.9605, 0.9892, 0.9998, 0.9999, 0.8893, 0.01657]): _vg.add([_i], _w, 'REPLACE')
_vg = ob_eye.vertex_groups.new(name='Eye001Bone.002')
for _i, _w in zip([2, 3, 4, 5, 6, 7, 14, 15, 16, 17, 20, 21, 22, 23, 24, 25, 32, 33, 34, 35], [0.9999, 0.9999, 0.9995, 0.9996, 0.8206, 0.007191, 0.004483, 0.7464, 0.9983, 0.9993, 0.9999, 0.9999, 0.9995, 0.996, 0.933, 0.05209, 0.05713, 0.9593, 0.9962, 0.9993]): _vg.add([_i], _w, 'REPLACE')
_m = ob_eye.modifiers.new('Smooth', 'SMOOTH')
_m = ob_eye.modifiers.new('Subdivision', 'SUBSURF')
_m = ob_eye.modifiers.new('Armature', 'ARMATURE')
_m.object = ob_eye_001
ob_eye_002.location = (1.671, 0.7273, 0.03292)
ob_eye_002.rotation_euler = (-1.53, -0.0, 0.0)
ob_eye_002.show_in_front = True
ob_eye_003.parent = ob_eye_002
ob_eye_003.matrix_parent_inverse = Matrix(((1.0, -0.0, 0.0, 0.0), (-0.0, 0.04066, -0.9992, 0.0), (0.0, 0.9992, 0.04066, -0.0), (-0.0, 0.0, -0.0, 1.0)))
ob_eye_003.location = (0.04035, 1.206, 0.1616)
ob_eye_003.rotation_euler = (0.001178, -0.0165, -0.005478)
ob_eye_003.scale = (1.0, 0.91, 0.29)
_vg = ob_eye_003.vertex_groups.new(name='Eye002Bone')
for _i, _w in zip([0, 1, 7, 8, 9, 10, 11, 12, 13, 14, 18, 19, 25, 26, 27, 28, 29, 30, 31, 32], [1.0, 1.0, 0.1824, 0.9846, 0.9987, 1.0, 0.9998, 0.9975, 0.9842, 0.1821, 1.0, 1.0, 0.5275, 0.9845, 0.9997, 1.0, 1.0, 0.9999, 0.997, 0.5631]): _vg.add([_i], _w, 'REPLACE')
_vg = ob_eye_003.vertex_groups.new(name='Eye002Bone.001')
for _i, _w in zip([4, 5, 6, 7, 8, 9, 10, 11, 12, 13, 14, 15, 16, 17, 18, 19, 22, 23, 24, 25, 26, 27, 28, 29, 30, 31, 32, 33, 34, 35], [0.03126, 0.8925, 0.9985, 0.9998, 1.0, 0.9841, 0.0922, 0.09724, 0.9892, 1.0, 0.9997, 0.9986, 0.8958, 0.03075, 0.004686, 0.002591, 0.01683, 0.8849, 0.9997, 0.9999, 0.9942, 0.9996, 0.827, 0.7476, 0.9605, 0.9892, 0.9998, 0.9999, 0.8893, 0.01657]): _vg.add([_i], _w, 'REPLACE')
_vg = ob_eye_003.vertex_groups.new(name='Eye002Bone.002')
for _i, _w in zip([2, 3, 4, 5, 6, 7, 14, 15, 16, 17, 20, 21, 22, 23, 24, 25, 32, 33, 34, 35], [0.9999, 0.9999, 0.9995, 0.9996, 0.8206, 0.007191, 0.004483, 0.7464, 0.9983, 0.9993, 0.9999, 0.9999, 0.9995, 0.996, 0.933, 0.05209, 0.05713, 0.9593, 0.9962, 0.9993]): _vg.add([_i], _w, 'REPLACE')
_m = ob_eye_003.modifiers.new('Smooth', 'SMOOTH')
_m = ob_eye_003.modifiers.new('Subdivision', 'SUBSURF')
_m = ob_eye_003.modifiers.new('Armature', 'ARMATURE')
_m.object = ob_eye_002
ob_eye_004.location = (1.831, 0.7292, 0.05482)
ob_eye_004.rotation_euler = (-1.559, 0.07034, -0.17)
ob_eye_004.show_in_front = True
ob_eye_005.parent = ob_eye_004
ob_eye_005.matrix_parent_inverse = Matrix(((1.0, -0.0, 0.0, 0.0), (-0.0, 0.04066, -0.9992, 0.0), (0.0, 0.9992, 0.04066, -0.0), (-0.0, 0.0, -0.0, 1.0)))
ob_eye_005.location = (0.04035, 1.206, 0.1616)
ob_eye_005.rotation_euler = (0.001178, -0.0165, -0.005478)
ob_eye_005.scale = (1.0, 0.91, 0.29)
_vg = ob_eye_005.vertex_groups.new(name='Eye004Bone')
for _i, _w in zip([0, 1, 7, 8, 9, 10, 11, 12, 13, 14, 18, 19, 25, 26, 27, 28, 29, 30, 31, 32], [1.0, 1.0, 0.1824, 0.9846, 0.9987, 1.0, 0.9998, 0.9975, 0.9842, 0.1821, 1.0, 1.0, 0.5275, 0.9845, 0.9997, 1.0, 1.0, 0.9999, 0.997, 0.5631]): _vg.add([_i], _w, 'REPLACE')
_vg = ob_eye_005.vertex_groups.new(name='Eye004Bone.001')
for _i, _w in zip([4, 5, 6, 7, 8, 9, 10, 11, 12, 13, 14, 15, 16, 17, 18, 19, 22, 23, 24, 25, 26, 27, 28, 29, 30, 31, 32, 33, 34, 35], [0.03126, 0.8925, 0.9985, 0.9998, 1.0, 0.9841, 0.0922, 0.09724, 0.9892, 1.0, 0.9997, 0.9986, 0.8958, 0.03075, 0.004686, 0.002591, 0.01683, 0.8849, 0.9997, 0.9999, 0.9942, 0.9996, 0.827, 0.7476, 0.9605, 0.9892, 0.9998, 0.9999, 0.8893, 0.01657]): _vg.add([_i], _w, 'REPLACE')
_vg = ob_eye_005.vertex_groups.new(name='Eye004Bone.002')
for _i, _w in zip([2, 3, 4, 5, 6, 7, 14, 15, 16, 17, 20, 21, 22, 23, 24, 25, 32, 33, 34, 35], [0.9999, 0.9999, 0.9995, 0.9996, 0.8206, 0.007191, 0.004483, 0.7464, 0.9983, 0.9993, 0.9999, 0.9999, 0.9995, 0.996, 0.933, 0.05209, 0.05713, 0.9593, 0.9962, 0.9993]): _vg.add([_i], _w, 'REPLACE')
_m = ob_eye_005.modifiers.new('Smooth', 'SMOOTH')
_m = ob_eye_005.modifiers.new('Subdivision', 'SUBSURF')
_m = ob_eye_005.modifiers.new('Armature', 'ARMATURE')
_m.object = ob_eye_004
ob_snall.location = (-0.2524, 1.563, -0.2021)
ob_snall.rotation_euler = (1.571, -0.0, 0.0)
ob_snall.scale = (0.01, 0.01, 0.01)
ob_snall.color = (0.8, 0.8, 0.8, 1.0)
ob_bodyamature.location = (0.0, 0.0, 0.0)
ob_bodyamature.rotation_euler = (-0.0, 1.571, 0.0)
ob_bodyamature.show_in_front = True
ob_snallfoot_001.parent = ob_snallfoot
ob_snallfoot_001.matrix_parent_inverse = Matrix(((1.0, 0.0, -0.0, 0.03347), (0.0, -4.371e-08, 1.0, -0.0268), (0.0, -1.0, -4.371e-08, 0.1835), (-0.0, 0.0, -0.0, 1.0)))
ob_snallfoot_001.location = (-0.005822, 0.2254, 0.0)
ob_snallfoot_001.scale = (2.24, 0.5813, 0.299)
_vg = ob_snallfoot_001.vertex_groups.new(name='Right0')
_vg = ob_snallfoot_001.vertex_groups.new(name='Right1')
_vg = ob_snallfoot_001.vertex_groups.new(name='Right2')
_vg = ob_snallfoot_001.vertex_groups.new(name='Left0')
_vg = ob_snallfoot_001.vertex_groups.new(name='Left1')
_vg = ob_snallfoot_001.vertex_groups.new(name='Left2')
_vg = ob_snallfoot_001.vertex_groups.new(name='000')
for _i, _w in zip([0, 2, 4, 5, 6, 20, 21, 22, 23, 25, 26, 27, 35, 37, 39, 40, 41, 55, 56, 57, 58, 60, 61, 62], [0.8887, 3.137e-11, 0.7114, 0.002106, 0.0, 0.0, 0.0, 1.498e-05, 8.261e-19, 0.9893, 0.001775, 0.0, 0.9798, 0.001377, 0.7154, 0.0004504, 0.0, 0.0, 0.0, 7.119e-11, 9.412e-16, 0.9991, 0.0005152, 0.0]): _vg.add([_i], _w, 'REPLACE')
_vg = ob_snallfoot_001.vertex_groups.new(name='001')
for _i, _w in zip([0, 2, 4, 5, 6, 20, 21, 22, 23, 25, 26, 27, 28, 35, 37, 39, 40, 41, 42, 55, 56, 57, 58, 60, 61, 62, 63], [0.0, 0.0, 0.7266, 0.9999, 0.8185, 0.0, 0.0, 1.604e-06, 5.068e-13, 2.409e-07, 0.9997, 0.9999, 8.172e-05, 0.0, 2.309e-06, 0.7895, 1.0, 0.6955, 0.0, 0.0, 1.72e-08, 1.191e-07, 3.466e-08, 2.721e-09, 0.9936, 0.995, 5.952e-05]): _vg.add([_i], _w, 'REPLACE')
_vg = ob_snallfoot_001.vertex_groups.new(name='002')
for _i, _w in zip([2, 5, 6, 7, 8, 9, 10, 17, 18, 19, 20, 21, 22, 26, 27, 28, 29, 30, 31, 37, 40, 41, 42, 43, 44, 52, 53, 54, 55, 56, 57, 58, 62, 63, 64, 65, 66], [0.0, 0.06666, 0.8633, 1.0, 0.8973, 0.1042, 0.0, 0.0, 0.0, 0.0, 0.0, 0.0, 0.0, 1.917e-05, 0.7929, 0.9988, 1.0, 0.7339, 0.0, 0.0, 0.06681, 0.8023, 1.0, 0.794, 0.1109, 0.0, 0.0, 0.0, 0.0, 0.0, 0.0, 0.0, 0.6754, 1.0, 1.0, 0.6985, 1.47e-05]): _vg.add([_i], _w, 'REPLACE')
_vg = ob_snallfoot_001.vertex_groups.new(name='003')
for _i, _w in zip([7, 8, 9, 10, 11, 16, 17, 18, 19, 20, 29, 30, 31, 32, 42, 43, 44, 45, 46, 52, 53, 54, 55, 64, 65, 66, 67], [0.0001315, 0.6797, 1.0, 0.6372, 0.0003371, 0.0, 0.0, 0.0, 0.0, 0.0, 0.3175, 0.9814, 0.9878, 0.1999, 0.001014, 0.7505, 0.9758, 0.7401, 2.551e-05, 0.0, 0.0, 0.0, 0.0, 0.3472, 1.0, 0.9993, 0.2221]): _vg.add([_i], _w, 'REPLACE')
_vg = ob_snallfoot_001.vertex_groups.new(name='004')
for _i, _w in zip([9, 10, 11, 12, 13, 24, 30, 31, 32, 33, 34, 44, 45, 46, 47, 48, 59, 65, 66, 67, 68, 69], [0.05775, 0.7321, 1.0, 0.6938, 0.02108, 0.000252, 0.005499, 0.6623, 0.9992, 1.0, 0.4128, 0.1948, 0.7698, 1.0, 0.686, 0.0714, 0.001108, 0.01261, 0.5632, 0.9999, 1.0, 0.5181]): _vg.add([_i], _w, 'REPLACE')
_vg = ob_snallfoot_001.vertex_groups.new(name='005')
for _i, _w in zip([1, 3, 10, 11, 12, 13, 14, 15, 16, 17, 24, 32, 33, 34, 36, 38, 43, 45, 46, 47, 48, 49, 50, 51, 52, 53, 54, 59, 66, 67, 68, 69], [0.9714, 0.0, 0.0, 1.279e-05, 0.5657, 0.9278, 3.51e-07, 3.431e-34, 1.598e-06, 0.0, 0.9999, 0.0, 0.01508, 0.7346, 0.8288, 0.0, 0.0, 0.0, 0.0003264, 0.5135, 0.9935, 3.565e-13, 0.0, 0.0, 0.0, 0.0, 0.0, 1.0, 0.0, 0.0, 0.01578, 0.8386]): _vg.add([_i], _w, 'REPLACE')
_vg = ob_snallfoot_001.vertex_groups.new(name='MainBone')
for _i, _w in zip([2, 3, 14, 15, 16, 17, 18, 19, 20, 21, 22, 23, 37, 38, 49, 50, 51, 52, 53, 54, 55, 56, 57, 58], [0.6659, 0.9519, 0.9469, 0.9997, 0.9985, 0.9994, 0.995, 0.9997, 0.9651, 0.9697, 0.9146, 0.9784, 1.0, 0.9846, 0.9765, 1.0, 0.9995, 0.9792, 0.9783, 0.9974, 0.9838, 1.0, 1.0, 1.0]): _vg.add([_i], _w, 'REPLACE')
_m = ob_snallfoot_001.modifiers.new('Subdivision', 'SUBSURF')
_m.levels = 2
_m = ob_snallfoot_001.modifiers.new('Armature', 'ARMATURE')
_m.object = ob_snallfoot
ob_plane_001.parent = ob_bodyamature
ob_plane_001.matrix_parent_inverse = Matrix(((7.55e-08, -0.0, -1.0, -0.0), (-0.0, 1.0, -0.0, -0.0), (1.0, 0.0, 7.55e-08, -0.0), (-0.0, -0.0, -0.0, 1.0)))
ob_plane_001.location = (-0.08201, -0.06295, 0.0)
ob_plane_001.scale = (2.24, 0.5813, 0.299)
_vg = ob_plane_001.vertex_groups.new(name='Right0')
for _i, _w in zip([0, 1, 4, 5, 6, 7, 8, 9, 10, 11, 12, 13, 14, 15, 16, 17, 18, 19, 20, 21, 22, 23, 24, 25, 26, 27, 28, 29, 30, 31, 32, 33, 34, 35, 36, 37, 38, 39, 41, 42, 43, 44, 45, 46, 47, 48, 49, 50, 51, 52, 53, 54, 55, 56, 57, 58, 59, 60, 61, 62, 63, 64, 65, 66, 67, 68, 69, 70, 71, 72, 73, 74, 75, 76, 77, 78, 79, 80, 81, 82, 83, 84, 85, 86, 87, 88, 89, 90, 91], [0.04943, 0.02821, 0.001566, 0.4664, 0.9787, 0.0003573, 0.0, 0.0, 1.276e-05, 0.9409, 0.5245, 4.743e-05, 0.0, 0.0, 0.0, 1.39e-05, 9.368e-09, 0.0001202, 0.00189, 0.5241, 0.9497, 7.535e-07, 0.0, 4.066e-07, 0.9154, 0.655, 0.0, 0.0, 0.0, 0.0, 0.0, 0.0, 0.0, 0.0, 0.0, 0.0, 0.0, 0.0, 0.0, 0.0, 0.0, 0.0, 0.0, 0.0, 0.0, 0.6142, 0.2514, 0.04451, 0.01063, 0.2025, 0.6028, 0.6094, 0.1298, 0.002123, 0.005147, 0.1686, 0.5702, 0.8277, 0.994, 0.9999, 0.9979, 0.994, 0.8692, 0.8231, 0.9932, 1.0, 0.9996, 0.9993, 0.9515, 5.336e-05, 0.003074, 0.1073, 0.1465, 0.005049, 8.458e-06, 0.01267, 0.008795, 0.1058, 0.2204, 0.01464, 0.0002518, 0.02501, 0.04123, 0.01791, 0.0007287, 1.664e-06, 2.303e-06, 0.001172, 0.002015]): _vg.add([_i], _w, 'REPLACE')
_vg = ob_plane_001.vertex_groups.new(name='Right1')
for _i, _w in zip([0, 1, 2, 3, 4, 5, 6, 7, 8, 9, 10, 11, 12, 13, 14, 15, 16, 17, 18, 19, 20, 21, 22, 23, 24, 25, 26, 27, 28, 29, 30, 31, 32, 33, 34, 35, 36, 37, 38, 39, 40, 41, 42, 43, 44, 45, 46, 47, 48, 49, 50, 51, 52, 53, 54, 55, 56, 57, 58, 59, 60, 61, 62, 63, 64, 65, 66, 67, 68, 69, 70, 71, 72, 73, 74, 75, 76, 77, 78, 79, 80, 81, 82, 83, 84, 85, 86, 87, 88, 89, 90, 91], [0.0, 0.0, 0.0, 0.0, 0.9912, 0.9494, 0.0, 0.0, 0.0, 0.0, 0.0, 0.0, 0.6047, 0.9883, 0.0, 0.0, 0.0, 0.9999, 1.35e-06, 0.0, 0.9654, 0.8877, 0.0, 0.0, 0.0, 0.0, 0.0, 0.3491, 0.0, 0.0, 0.0, 0.0, 0.0, 0.0, 0.0, 0.0, 0.0, 0.0, 0.0, 0.0, 0.0, 0.0, 0.0, 0.0, 0.0, 0.0, 0.0, 0.0, 0.0, 0.0, 0.0, 0.0, 0.0, 0.0, 0.0, 0.0, 0.0, 0.0, 0.0, 0.0, 0.5576, 0.09499, 3.817e-08, 0.0, 3.194e-07, 0.06263, 0.4574, 0.008728, 1.489e-05, 0.0, 3.206e-14, 0.007741, 0.9972, 0.9965, 0.9932, 0.9251, 0.9873, 0.9875, 0.995, 0.9923, 0.9789, 0.9739, 0.9999, 1.0, 0.9348, 0.2421, 0.01343, 0.9204, 0.8925, 0.007609, 0.1347, 0.881]): _vg.add([_i], _w, 'REPLACE')
_vg = ob_plane_001.vertex_groups.new(name='Right2')
for _i, _w in zip([0, 1, 2, 3, 4, 5, 6, 7, 8, 9, 10, 11, 12, 13, 14, 15, 16, 17, 18, 19, 20, 21, 22, 23, 24, 25, 26, 27, 28, 29, 30, 31, 32, 33, 34, 35, 36, 37, 38, 39, 40, 41, 42, 43, 44, 45, 46, 47, 48, 49, 50, 51, 52, 53, 54, 55, 56, 57, 58, 59, 60, 61, 62, 63, 64, 65, 66, 67, 68, 69, 70, 71, 72, 73, 74, 75, 76, 77, 78, 79, 80, 81, 82, 83, 84, 85, 86, 87, 88, 89, 90, 91], [1.0, 1.0, 0.0, 4.931e-11, 0.9577, 8.417e-07, 1.203e-05, 4.189e-06, 8.423e-10, 6.006e-11, 1.129e-06, 1.852e-07, 1.275e-05, 0.9777, 2.821e-17, 8.669e-16, 7.136e-25, 0.9361, 0.9963, 0.9982, 0.9872, 0.000266, 0.001075, 8.528e-12, 1.468e-13, 1.183e-08, 1.704e-06, 3.281e-07, 8.006e-06, 2.755e-08, 3.925e-09, 5.342e-09, 5.282e-17, 0.0, 7.588e-17, 9.492e-14, 2.961e-09, 1.434e-11, 1.794e-08, 1.549e-11, 0.0, 0.0, 2.386e-15, 3.703e-17, 1.811e-19, 1.398e-13, 9.365e-13, 7.361e-09, 0.0006402, 0.0003061, 5.738e-06, 1.332e-05, 1.813e-05, 9.553e-06, 0.0005518, 5.78e-06, 7.36e-09, 1.389e-07, 2.845e-09, 2.41e-07, 0.0002101, 0.0004193, 0.0006286, 3.327e-06, 6.469e-06, 9.611e-06, 0.0004683, 0.0006706, 0.0008729, 2.983e-06, 2.225e-06, 1.276e-06, 0.7799, 0.2831, 0.0002383, 0.0016, 0.06038, 0.4917, 0.7248, 0.1756, 0.005874, 0.007, 0.2222, 0.7824, 0.997, 0.9995, 0.9901, 0.9922, 0.9787, 0.9854, 0.9759, 0.9998]): _vg.add([_i], _w, 'REPLACE')
_vg = ob_plane_001.vertex_groups.new(name='Left0')
for _i, _w in zip([0, 1, 2, 3, 4, 5, 6, 7, 8, 9, 10, 11, 12, 13, 14, 15, 16, 17, 18, 19, 20, 21, 22, 23, 24, 25, 26, 27, 28, 29, 30, 31, 32, 33, 34, 35, 36, 37, 38, 39, 40, 41, 42, 43, 44, 45, 46, 47, 48, 49, 50, 51, 52, 53, 54, 55, 56, 57, 58, 59, 60, 61, 62, 63, 64, 65, 66, 67, 68, 69, 70, 71, 72, 73, 74, 75, 76, 77, 78, 79, 80, 81, 82, 83, 84, 85, 86, 87, 88, 89, 90, 91], [8.76e-07, 5.9e-07, 0.0, 3.404e-07, 0.0006948, 0.002509, 0.865, 0.9728, 0.0001858, 0.0004699, 0.9441, 0.9981, 0.07947, 0.0005601, 1.689e-06, 1.61e-06, 4.058e-11, 0.0, 0.02161, 0.01412, 1.571e-05, 0.0001404, 0.9995, 0.826, 1.746e-10, 0.9834, 0.9999, 0.0876, 0.8707, 4.141e-16, 7.095e-09, 0.8994, 0.6338, 1.258e-05, 2.075e-07, 0.8444, 0.001437, 0.0004023, 0.01712, 5.815e-08, 2.504e-08, 4.03e-05, 4.412e-08, 3.355e-06, 0.0003968, 2.484e-08, 1.454e-07, 4.748e-07, 0.9895, 0.9997, 0.9999, 0.9988, 0.9986, 0.9993, 0.999, 1.0, 0.9994, 0.9976, 0.9996, 1.0, 0.002747, 0.141, 0.6532, 0.939, 0.79, 0.4266, 0.09131, 0.526, 0.8407, 0.9781, 0.6218, 0.3425, 0.0007102, 9.963e-08, 0.0001469, 0.00136, 0.001221, 0.0008907, 0.0, 0.0, 3.38e-10, 0.006801, 4.419e-05, 5.741e-07, 1.599e-05, 3.963e-06, 9.021e-06, 0.0004562, 8.34e-05, 0.001352, 0.00198, 1.451e-06]): _vg.add([_i], _w, 'REPLACE')
_vg = ob_plane_001.vertex_groups.new(name='Left1')
for _i, _w in zip([0, 1, 2, 3, 4, 5, 6, 7, 8, 9, 10, 11, 12, 13, 14, 15, 16, 17, 18, 19, 20, 21, 22, 23, 24, 25, 26, 27, 28, 29, 30, 31, 32, 33, 34, 35, 36, 37, 38, 39, 40, 41, 42, 43, 44, 45, 46, 47, 48, 49, 50, 51, 52, 53, 54, 55, 56, 57, 58, 59, 60, 61, 62, 63, 64, 65, 66, 67, 68, 69, 70, 71, 72, 73, 74, 75, 76, 77, 78, 79, 80, 81, 82, 83, 84, 85, 86, 87, 88, 89, 90, 91], [0.0008104, 0.04422, 0.001815, 0.0002459, 0.01394, 0.0005571, 0.0, 0.00125, 0.9532, 0.9365, 0.002253, 0.003373, 0.0004157, 0.00824, 9.82e-05, 0.00382, 0.9537, 0.009047, 0.001724, 0.002149, 0.001066, 0.0002118, 0.0002909, 0.1251, 0.9941, 2.489e-06, 4.74e-06, 3.484e-05, 0.9498, 0.9977, 0.9924, 0.9762, 0.9738, 0.9862, 0.9992, 0.9534, 0.1137, 0.0009366, 0.001376, 0.00362, 0.006995, 0.502, 0.005842, 0.0001804, 0.0001393, 0.002869, 0.001918, 0.218, 0.0003125, 0.0006249, 0.0009374, 0.002291, 0.002652, 0.003012, 0.0002182, 0.0001455, 7.273e-05, 3.052e-06, 3.615e-06, 4.177e-06, 0.0004178, 0.0002785, 0.0001393, 0.002634, 0.001894, 0.001155, 0.0002316, 0.0002514, 0.0002711, 1.226e-05, 1.979e-05, 2.731e-05, 0.0106, 0.007249, 0.003903, 0.002372, 0.004328, 0.006284, 0.0008523, 0.0006388, 0.0004253, 0.002288, 0.004541, 0.006794, 0.02023, 0.03223, 0.005187, 0.009565, 0.006606, 0.004165, 0.001788, 0.001427]): _vg.add([_i], _w, 'REPLACE')
_vg = ob_plane_001.vertex_groups.new(name='Left2')
for _i, _w in zip([0, 1, 2, 3, 4, 5, 6, 7, 8, 9, 10, 11, 12, 13, 14, 15, 16, 17, 18, 19, 20, 21, 22, 23, 24, 25, 26, 27, 28, 29, 30, 31, 32, 33, 34, 35, 36, 37, 38, 39, 40, 41, 42, 43, 44, 45, 46, 47, 48, 49, 50, 51, 52, 53, 54, 55, 56, 57, 58, 59, 60, 61, 62, 63, 64, 65, 66, 67, 68, 69, 70, 71, 72, 73, 74, 75, 76, 77, 78, 79, 80, 81, 82, 83, 84, 85, 86, 87, 88, 89, 90, 91], [3.484e-05, 7.173e-05, 1.0, 0.9893, 0.000416, 0.0006317, 0.001131, 0.00581, 0.002887, 0.01153, 0.0009767, 0.0005609, 0.0002346, 0.0001103, 0.992, 0.991, 5.559e-07, 0.001159, 0.0002356, 0.0, 4.4e-06, 0.0009433, 0.0002646, 3.756e-05, 0.0006319, 0.01132, 0.00234, 0.001568, 0.003882, 0.001954, 0.0005699, 0.0007734, 2.523e-05, 1.289e-05, 0.003793, 0.007556, 0.7699, 0.9999, 1.0, 1.0, 0.9985, 0.7855, 0.7594, 0.9999, 0.9997, 0.975, 1.0, 0.9234, 0.001858, 0.003837, 0.005214, 0.001124, 0.001088, 0.00075, 0.0006105, 0.0009286, 0.0006538, 0.009839, 0.007965, 0.005065, 0.0007177, 0.0008456, 0.0009816, 0.0004295, 0.0003652, 0.0002971, 0.0002992, 0.0002263, 0.0001599, 0.001468, 0.001192, 0.001212, 0.0005368, 0.0006802, 0.0006279, 0.0002606, 0.0001843, 0.0001359, 0.0002925, 0.001165, 0.001791, 0.00229, 0.001652, 0.001149, 9.467e-05, 8.056e-05, 0.0001527, 0.0001382, 0.0009798, 0.0009609, 6.048e-06, 3.601e-06]): _vg.add([_i], _w, 'REPLACE')
_m = ob_plane_001.modifiers.new('Subdivision', 'SUBSURF')
_m.levels = 2
_m = ob_plane_001.modifiers.new('Armature', 'ARMATURE')
_m.object = ob_bodyamature
ob_snallfoot.location = (-0.03347, -0.1208, 0.0268)
ob_snallfoot.rotation_euler = (1.571, -0.0, 0.0)
ob_snallfoot.scale = (1.0, 1.0, 0.97)
ob_snallfoot.show_in_front = True

# ---- collection membership
scene.collection.objects.link(ob_eye_001)
scene.collection.objects.link(ob_eye)
scene.collection.objects.link(ob_eye_002)
scene.collection.objects.link(ob_eye_003)
scene.collection.objects.link(ob_eye_004)
scene.collection.objects.link(ob_eye_005)
col_collection.objects.link(ob_snall)
col_collection.objects.link(ob_bodyamature)
col_collection.objects.link(ob_snallfoot_001)
col_collection.objects.link(ob_plane_001)
col_collection.objects.link(ob_snallfoot)

# ---- scene / render settings (as saved in the file)
scene.frame_start = 0; scene.frame_end = 40; scene.frame_set(0)
scene.render.engine = 'BLENDER_EEVEE_NEXT'
scene.cycles.sampling_pattern = 'TABULATED_SOBOL'
scene.view_settings.view_transform = 'Filmic'
bpy.context.view_layer.update()

# ---- added for rendering (the .blend has no active camera and no usable light): camera, sun
cam_auto = bpy.data.cameras.new('AutoCamera')
cam_auto.lens = 50.0
cam_auto.sensor_width = 36.0
cam_auto.clip_end = 1000.0
ob_auto_camera = bpy.data.objects.new('AutoCamera', cam_auto)
scene.collection.objects.link(ob_auto_camera)
ob_auto_camera.location = (5.70387, -5.46532, 4.43601)
ob_auto_camera.rotation_euler = (1.09748, -7.21219e-08, 0.694738)
scene.camera = ob_auto_camera
light_auto_sun = bpy.data.lights.new('AutoSun', 'SUN')
light_auto_sun.energy = 3.0
light_auto_sun.angle = 0.0523599
ob_auto_sun = bpy.data.objects.new('AutoSun', light_auto_sun)
scene.collection.objects.link(ob_auto_sun)
ob_auto_sun.rotation_euler = (0.872665, 0.174533, 0.523599)
bpy.context.view_layer.update()
